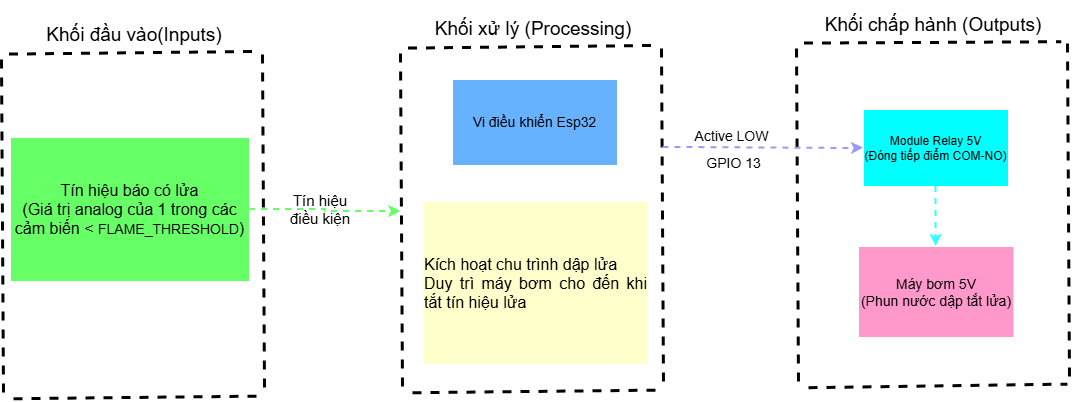

The diagram above was exported from draw.io. Its source (the exported page's mxGraphModel, read from the mxfile embedded in the PNG):
<mxGraphModel dx="1448" dy="961" grid="0" gridSize="10" guides="1" tooltips="1" connect="1" arrows="1" fold="1" page="1" pageScale="1" pageWidth="1169" pageHeight="827" background="light-dark(#FFFFFF,#FFFFFF)" math="0" shadow="0">
  <root>
    <mxCell id="0" />
    <mxCell id="1" parent="0" />
    <mxCell id="VyzMwnTp9ZcXOIIhERcx-33" connectable="0" parent="1" style="group" value="" vertex="1">
      <mxGeometry height="398.22" width="1068.9950000000001" x="65" y="223" as="geometry" />
    </mxCell>
    <mxCell id="VyzMwnTp9ZcXOIIhERcx-3" edge="1" parent="VyzMwnTp9ZcXOIIhERcx-33" style="endArrow=none;dashed=1;html=1;rounded=0;defaultLabelBackgroundColor=page;strokeColor=light-dark(#000000,#000000);strokeWidth=3;" value="">
      <mxGeometry height="50" relative="1" width="50" as="geometry">
        <mxPoint x="13" y="398.22" as="sourcePoint" />
        <mxPoint x="258.03" y="395.64" as="targetPoint" />
      </mxGeometry>
    </mxCell>
    <mxCell id="VyzMwnTp9ZcXOIIhERcx-4" edge="1" parent="VyzMwnTp9ZcXOIIhERcx-33" style="endArrow=none;dashed=1;html=1;rounded=0;defaultLabelBackgroundColor=page;strokeColor=light-dark(#000000,#000000);strokeWidth=3;" value="">
      <mxGeometry height="50" relative="1" width="50" as="geometry">
        <mxPoint x="1.0049999999999386" y="58.99500000000006" as="sourcePoint" />
        <mxPoint x="3" y="393" as="targetPoint" />
      </mxGeometry>
    </mxCell>
    <mxCell id="VyzMwnTp9ZcXOIIhERcx-5" edge="1" parent="VyzMwnTp9ZcXOIIhERcx-33" style="endArrow=none;dashed=1;html=1;rounded=0;defaultLabelBackgroundColor=page;strokeColor=light-dark(#000000,#000000);strokeWidth=3;" value="">
      <mxGeometry height="50" relative="1" width="50" as="geometry">
        <mxPoint x="262" y="54" as="sourcePoint" />
        <mxPoint x="263.99500000000006" y="388.0049999999999" as="targetPoint" />
      </mxGeometry>
    </mxCell>
    <mxCell id="VyzMwnTp9ZcXOIIhERcx-6" parent="VyzMwnTp9ZcXOIIhERcx-33" style="text;html=1;whiteSpace=wrap;strokeColor=none;fillColor=none;align=center;verticalAlign=middle;rounded=0;fontColor=light-dark(#000000,#000000);" value="&lt;font style=&quot;font-size: 19px;&quot;&gt;Khối đầu vào(Inputs)&lt;/font&gt;" vertex="1">
      <mxGeometry height="49" width="268" y="10" as="geometry" />
    </mxCell>
    <mxCell id="VyzMwnTp9ZcXOIIhERcx-7" edge="1" parent="VyzMwnTp9ZcXOIIhERcx-33" source="VyzMwnTp9ZcXOIIhERcx-8" style="edgeStyle=orthogonalEdgeStyle;rounded=0;orthogonalLoop=1;jettySize=auto;html=1;exitX=1;exitY=0.5;exitDx=0;exitDy=0;defaultLabelBackgroundColor=page;strokeColor=light-dark(#000000,#66FF66);flowAnimation=0;dashed=1;strokeWidth=2;">
      <mxGeometry relative="1" x="0.4954" as="geometry">
        <mxPoint x="400.25" y="211.02999999999997" as="targetPoint" />
      </mxGeometry>
    </mxCell>
    <mxCell id="VyzMwnTp9ZcXOIIhERcx-8" parent="VyzMwnTp9ZcXOIIhERcx-33" style="rounded=0;whiteSpace=wrap;html=1;strokeColor=light-dark(#000000,#FFFFFF);fillColor=light-dark(#FFFFFF,#66FF66);fontColor=light-dark(#000000,#000000);fontSize=16;" value="Tín hiệu báo có lửa&lt;div&gt;(Giá trị analog của 1 trong&amp;nbsp;&lt;span style=&quot;background-color: transparent;&quot;&gt;các cảm biến &amp;lt; &lt;/span&gt;&lt;font style=&quot;background-color: transparent; font-size: 14px;&quot;&gt;FLAME_THRESHOLD&lt;/font&gt;&lt;span style=&quot;background-color: transparent;&quot;&gt;)&lt;/span&gt;&lt;/div&gt;" vertex="1">
      <mxGeometry height="144" width="239" x="10" y="137" as="geometry" />
    </mxCell>
    <mxCell id="VyzMwnTp9ZcXOIIhERcx-9" edge="1" parent="VyzMwnTp9ZcXOIIhERcx-33" style="endArrow=none;dashed=1;html=1;rounded=0;defaultLabelBackgroundColor=page;strokeColor=light-dark(#000000,#000000);strokeWidth=3;" value="">
      <mxGeometry height="50" relative="1" width="50" as="geometry">
        <mxPoint x="8.490000000000009" y="53.58000000000004" as="sourcePoint" />
        <mxPoint x="253.51999999999998" y="51" as="targetPoint" />
      </mxGeometry>
    </mxCell>
    <mxCell id="VyzMwnTp9ZcXOIIhERcx-10" edge="1" parent="VyzMwnTp9ZcXOIIhERcx-33" style="endArrow=none;dashed=1;html=1;rounded=0;defaultLabelBackgroundColor=page;strokeColor=light-dark(#000000,#000000);strokeWidth=3;" value="">
      <mxGeometry height="50" relative="1" width="50" as="geometry">
        <mxPoint x="412" y="392.22" as="sourcePoint" />
        <mxPoint x="657.03" y="389.64" as="targetPoint" />
      </mxGeometry>
    </mxCell>
    <mxCell id="VyzMwnTp9ZcXOIIhERcx-11" edge="1" parent="VyzMwnTp9ZcXOIIhERcx-33" style="endArrow=none;dashed=1;html=1;rounded=0;defaultLabelBackgroundColor=page;strokeColor=light-dark(#000000,#000000);strokeWidth=3;" value="">
      <mxGeometry height="50" relative="1" width="50" as="geometry">
        <mxPoint x="400.00499999999994" y="52.99500000000012" as="sourcePoint" />
        <mxPoint x="402" y="387" as="targetPoint" />
      </mxGeometry>
    </mxCell>
    <mxCell id="VyzMwnTp9ZcXOIIhERcx-12" edge="1" parent="VyzMwnTp9ZcXOIIhERcx-33" style="endArrow=none;dashed=1;html=1;rounded=0;defaultLabelBackgroundColor=page;strokeColor=light-dark(#000000,#000000);strokeWidth=3;" value="">
      <mxGeometry height="50" relative="1" width="50" as="geometry">
        <mxPoint x="661" y="48" as="sourcePoint" />
        <mxPoint x="662.9950000000001" y="382.0049999999999" as="targetPoint" />
      </mxGeometry>
    </mxCell>
    <mxCell id="VyzMwnTp9ZcXOIIhERcx-13" parent="VyzMwnTp9ZcXOIIhERcx-33" style="text;html=1;whiteSpace=wrap;strokeColor=none;fillColor=none;align=center;verticalAlign=middle;rounded=0;fontColor=light-dark(#000000,#000000);" value="&lt;span style=&quot;font-size: 19px;&quot;&gt;Khối xử lý (Processing)&lt;/span&gt;" vertex="1">
      <mxGeometry height="49" width="268" x="399" y="4" as="geometry" />
    </mxCell>
    <mxCell id="VyzMwnTp9ZcXOIIhERcx-14" edge="1" parent="VyzMwnTp9ZcXOIIhERcx-33" style="endArrow=none;dashed=1;html=1;rounded=0;defaultLabelBackgroundColor=page;strokeColor=light-dark(#000000,#000000);strokeWidth=3;" value="">
      <mxGeometry height="50" relative="1" width="50" as="geometry">
        <mxPoint x="407.49" y="47.58000000000004" as="sourcePoint" />
        <mxPoint x="652.52" y="45" as="targetPoint" />
      </mxGeometry>
    </mxCell>
    <mxCell id="VyzMwnTp9ZcXOIIhERcx-15" parent="VyzMwnTp9ZcXOIIhERcx-33" style="rounded=0;whiteSpace=wrap;html=1;fontColor=light-dark(#000000,#000000);fillColor=light-dark(#FFFFFF,#66B2FF);" value="&lt;span style=&quot;font-size: 14px;&quot;&gt;Vi điều khiển Esp32&lt;/span&gt;" vertex="1">
      <mxGeometry height="86" width="165" x="452" y="79" as="geometry" />
    </mxCell>
    <mxCell id="VyzMwnTp9ZcXOIIhERcx-16" parent="VyzMwnTp9ZcXOIIhERcx-33" style="rounded=0;whiteSpace=wrap;html=1;fontColor=light-dark(#000000,#000000);fillColor=light-dark(#FFFFFF,#FFFFCC);fontSize=16;align=left;" value="&lt;div style=&quot;text-align: justify;&quot;&gt;Kích hoạt chu trình dập lửa&lt;/div&gt;&lt;div style=&quot;text-align: justify;&quot;&gt;Duy trì máy bơm cho đến khi tắt tín hiệu lửa&lt;/div&gt;" vertex="1">
      <mxGeometry height="163" width="225" x="422" y="201" as="geometry" />
    </mxCell>
    <mxCell id="VyzMwnTp9ZcXOIIhERcx-17" edge="1" parent="VyzMwnTp9ZcXOIIhERcx-33" style="endArrow=none;dashed=1;html=1;rounded=0;defaultLabelBackgroundColor=page;strokeColor=light-dark(#000000,#000000);strokeWidth=3;" value="">
      <mxGeometry height="50" relative="1" width="50" as="geometry">
        <mxPoint x="808" y="387.22" as="sourcePoint" />
        <mxPoint x="1066.94" y="383.64" as="targetPoint" />
      </mxGeometry>
    </mxCell>
    <mxCell id="VyzMwnTp9ZcXOIIhERcx-18" edge="1" parent="VyzMwnTp9ZcXOIIhERcx-33" style="endArrow=none;dashed=1;html=1;rounded=0;defaultLabelBackgroundColor=page;strokeColor=light-dark(#000000,#000000);strokeWidth=3;" value="">
      <mxGeometry height="50" relative="1" width="50" as="geometry">
        <mxPoint x="796.0049999999999" y="47.99500000000012" as="sourcePoint" />
        <mxPoint x="798" y="382" as="targetPoint" />
      </mxGeometry>
    </mxCell>
    <mxCell id="VyzMwnTp9ZcXOIIhERcx-19" edge="1" parent="VyzMwnTp9ZcXOIIhERcx-33" style="endArrow=none;dashed=1;html=1;rounded=0;defaultLabelBackgroundColor=page;strokeColor=light-dark(#000000,#000000);strokeWidth=3;" value="">
      <mxGeometry height="50" relative="1" width="50" as="geometry">
        <mxPoint x="1067" y="43" as="sourcePoint" />
        <mxPoint x="1068.9950000000001" y="377.0049999999999" as="targetPoint" />
      </mxGeometry>
    </mxCell>
    <mxCell id="VyzMwnTp9ZcXOIIhERcx-20" parent="VyzMwnTp9ZcXOIIhERcx-33" style="text;html=1;whiteSpace=wrap;strokeColor=none;fillColor=none;align=center;verticalAlign=middle;rounded=0;fontColor=light-dark(#000000,#000000);" value="&lt;span style=&quot;font-size: 19px;&quot;&gt;Khối chấp hành (Outputs)&lt;/span&gt;" vertex="1">
      <mxGeometry height="49" width="268" x="798.5" as="geometry" />
    </mxCell>
    <mxCell id="VyzMwnTp9ZcXOIIhERcx-21" edge="1" parent="VyzMwnTp9ZcXOIIhERcx-33" style="endArrow=none;dashed=1;html=1;rounded=0;defaultLabelBackgroundColor=page;strokeColor=light-dark(#000000,#000000);strokeWidth=3;" value="">
      <mxGeometry height="50" relative="1" width="50" as="geometry">
        <mxPoint x="803.49" y="42.58000000000004" as="sourcePoint" />
        <mxPoint x="1060.77" y="41.25" as="targetPoint" />
      </mxGeometry>
    </mxCell>
    <mxCell id="VyzMwnTp9ZcXOIIhERcx-22" parent="VyzMwnTp9ZcXOIIhERcx-33" style="rounded=0;whiteSpace=wrap;html=1;fillColor=light-dark(#FFFFFF,#00FFFF);fontColor=light-dark(#000000,#000000);" value="Module Relay 5V&lt;div&gt;(Đóng tiếp điểm COM-NO)&lt;/div&gt;" vertex="1">
      <mxGeometry height="77" width="145" x="863" y="109" as="geometry" />
    </mxCell>
    <mxCell id="VyzMwnTp9ZcXOIIhERcx-23" parent="VyzMwnTp9ZcXOIIhERcx-33" style="rounded=0;whiteSpace=wrap;html=1;fontColor=light-dark(#000000,#000000);fillColor=light-dark(#FFFFFF,#FF99CC);fontSize=14;" value="Máy bơm 5V&lt;div&gt;(Phun nước dập tắt lửa)&lt;/div&gt;" vertex="1">
      <mxGeometry height="91" width="155.5" x="858" y="246" as="geometry" />
    </mxCell>
    <mxCell id="VyzMwnTp9ZcXOIIhERcx-24" edge="1" parent="VyzMwnTp9ZcXOIIhERcx-33" source="VyzMwnTp9ZcXOIIhERcx-22" style="edgeStyle=orthogonalEdgeStyle;rounded=0;orthogonalLoop=1;jettySize=auto;html=1;defaultLabelBackgroundColor=page;strokeColor=light-dark(#000000,#33FFFF);flowAnimation=0;dashed=1;strokeWidth=2;entryX=0.5;entryY=0;entryDx=0;entryDy=0;exitX=0.5;exitY=1;exitDx=0;exitDy=0;" target="VyzMwnTp9ZcXOIIhERcx-23">
      <mxGeometry relative="1" x="0.6647" as="geometry">
        <mxPoint x="952" y="225" as="sourcePoint" />
        <mxPoint x="1018.78" y="117.5" as="targetPoint" />
      </mxGeometry>
    </mxCell>
    <mxCell id="VyzMwnTp9ZcXOIIhERcx-25" edge="1" parent="VyzMwnTp9ZcXOIIhERcx-33" style="edgeStyle=orthogonalEdgeStyle;rounded=0;orthogonalLoop=1;jettySize=auto;html=1;defaultLabelBackgroundColor=page;strokeColor=light-dark(#000000,#9999FF);strokeWidth=2;dashed=1;entryX=0;entryY=0.5;entryDx=0;entryDy=0;" target="VyzMwnTp9ZcXOIIhERcx-22">
      <mxGeometry relative="1" x="-0.6232" as="geometry">
        <Array as="points">
          <mxPoint x="662.4" y="148" />
          <mxPoint x="847" y="147.5" />
        </Array>
        <mxPoint x="662.42" y="146.89999999999998" as="sourcePoint" />
        <mxPoint x="837.68" y="161.20999999999998" as="targetPoint" />
      </mxGeometry>
    </mxCell>
    <mxCell id="VyzMwnTp9ZcXOIIhERcx-26" parent="VyzMwnTp9ZcXOIIhERcx-33" style="text;html=1;whiteSpace=wrap;strokeColor=none;fillColor=none;align=center;verticalAlign=middle;rounded=0;fontColor=light-dark(#000000,#000000);fontSize=14;" value="Active LOW" vertex="1">
      <mxGeometry height="34" width="121" x="671" y="119" as="geometry" />
    </mxCell>
    <mxCell id="VyzMwnTp9ZcXOIIhERcx-27" parent="VyzMwnTp9ZcXOIIhERcx-33" style="text;html=1;whiteSpace=wrap;strokeColor=none;fillColor=none;align=center;verticalAlign=middle;rounded=0;fontColor=light-dark(#000000,#000000);fontSize=15;" value="Tín hiệu điều kiện" vertex="1">
      <mxGeometry height="91" width="78" x="281" y="163.5" as="geometry" />
    </mxCell>
    <mxCell id="VyzMwnTp9ZcXOIIhERcx-32" parent="VyzMwnTp9ZcXOIIhERcx-33" style="text;html=1;whiteSpace=wrap;strokeColor=none;fillColor=none;align=center;verticalAlign=middle;rounded=0;fontColor=light-dark(#000000,#000000);fontSize=14;" value="GPIO 13" vertex="1">
      <mxGeometry height="34" width="121" x="673" y="146" as="geometry" />
    </mxCell>
  </root>
</mxGraphModel>